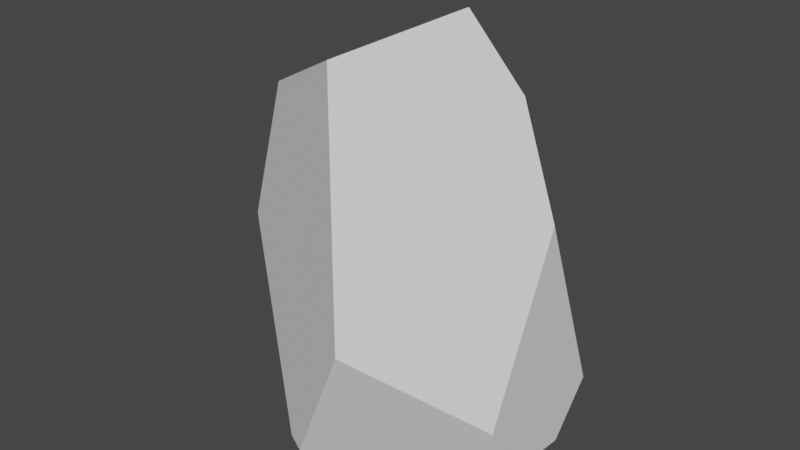 # Source: Basic_rock.blend  (saved by Blender 3.3.6; exported with 4.5.12 LTS)
import bpy
from mathutils import Matrix  # noqa: F401  (used for matrix-valued properties, if any)

bpy.ops.wm.read_factory_settings(use_empty=True)
scene = bpy.context.scene
scene.name = 'Scene'

# ---- collections
col_collection = bpy.data.collections.new('Collection'); scene.collection.children.link(col_collection)

# ---- world
world_world = bpy.data.worlds.new('World'); scene.world = world_world
world_world.use_nodes = True; world_world.node_tree.nodes.clear()
_N = world_world.node_tree.nodes; _L = world_world.node_tree.links
n0 = _N.new('ShaderNodeOutputWorld'); n0.name = 'World Output'; n0.location = (300, 300)
n1 = _N.new('ShaderNodeBackground'); n1.name = 'Background'; n1.location = (10, 300)
n1.inputs[0].default_value = (0.05088, 0.05088, 0.05088, 1.0)
_L.new(n1.outputs[0], n0.inputs[0])
n0.is_active_output = True
world_world.color = (0.05088, 0.05088, 0.05088)
world_world.use_sun_shadow = False
world_world.sun_shadow_jitter_overblur = 0.0

# ---- meshes
me_sphere = bpy.data.meshes.new('Sphere')
me_sphere.from_pydata([(0.3162, 0.1081, 0.9143), (0.07029, -0.4844, 0.8532), (0.4035, -0.8387, 0.3342), (0.853, -0.3702, 0.1262), (-0.5476, -0.1597, 0.6997), (0.545, 0.2123, 0.7386), (0.7656, 0.1578, 0.4887), (-0.06349, 0.4719, 0.82), (-0.1656, 0.4772, 0.7946), (0.3217, 0.6034, 0.5557), (-0.4735, 0.7254, 0.1654), (-0.7819, -0.1278, 0.3348), (0.0697, -0.7373, 0.00247), (0.8613, -0.2298, -0.02019), (-0.05193, -0.6669, -0.005779), (0.8002, 0.4634, 0.04193), (0.4632, 0.8101, 0.082), (-0.04232, 0.8371, -0.04598), (0.08633, 0.5966, -0.1026), (0.8337, 0.1884, -0.05385)], [], [(3, 6, 5, 0, 1, 2), (7, 0, 5, 9), (10, 11, 4, 8), (1, 0, 7, 8, 4), (16, 9, 5, 6, 15), (13, 3, 2, 12), (15, 6, 3, 13, 19), (11, 14, 12, 2, 1, 4), (13, 12, 14, 18, 19), (11, 10, 17, 18, 14), (7, 9, 16, 17, 10, 8), (15, 19, 18, 17, 16)])
_uv = me_sphere.uv_layers.new(name='UVMap')
_uv.uv.foreach_set('vector', [0.4321, 0.5409, 0.5335, 0.667, 0.5545, 0.7787, 0.5468, 0.8687, 0.2724, 0.8282, 0.3211, 0.6095, 0.7408, 0.8099, 0.5468, 0.8687, 0.5545, 0.7787, 0.6516, 0.698, 0.8154, 0.5632, 0.04395, 0.62, 0.07561, 0.7513, 0.7159, 0.7955, 0.2724, 0.8282, 0.5468, 0.8687, 0.7408, 0.8099, 0.7159, 0.7955, 0.07561, 0.7513, 0.6637, 0.5301, 0.6516, 0.698, 0.5545, 0.7787, 0.5335, 0.667, 0.5818, 0.5139, 0.4613, 0.492, 0.4321, 0.5409, 0.3211, 0.6095, 0.2527, 0.5009, 0.5818, 0.5139, 0.5335, 0.667, 0.4321, 0.5409, 0.4613, 0.492, 0.5349, 0.4812, 0.04395, 0.62, 0.2245, 0.4992, 0.2527, 0.5009, 0.3211, 0.6095, 0.2724, 0.8282, 0.07561, 0.7513, 0.4613, 0.492, 0.2527, 0.5009, 0.2245, 0.4992, 0.6541, 0.4661, 0.5349, 0.4812, 0.04395, 0.62, 0.8154, 0.5632, 0.7552, 0.4869, 0.6541, 0.4661, 0.2245, 0.4992, 0.7408, 0.8099, 0.6516, 0.698, 0.6637, 0.5301, 0.7552, 0.4869, 0.8154, 0.5632, 0.7159, 0.7955, 0.5818, 0.5139, 0.5349, 0.4812, 0.6541, 0.4661, 0.7552, 0.4869, 0.6637, 0.5301])
me_sphere.update()

# ---- objects
ob_sphere = bpy.data.objects.new('Sphere', me_sphere)

# ---- transforms, parenting, visibility, modifiers, constraints
ob_sphere.location = (0.0, 0.0, 0.0)
ob_sphere.scale = (1.0, 1.0, 2.069)

# ---- collection membership
col_collection.objects.link(ob_sphere)

# ---- scene / render settings (as saved in the file)
scene.frame_start = 1; scene.frame_end = 250; scene.frame_set(1)
scene.render.engine = 'BLENDER_EEVEE_NEXT'
scene.cycles.sampling_pattern = 'TABULATED_SOBOL'
scene.cycles.use_light_tree = False
scene.view_settings.view_transform = 'Filmic'
bpy.context.view_layer.update()

# ---- added for rendering (the .blend has no active camera and no usable light): camera, sun
cam_auto = bpy.data.cameras.new('AutoCamera')
cam_auto.lens = 50.0
cam_auto.sensor_width = 36.0
cam_auto.clip_end = 1000.0
ob_auto_camera = bpy.data.objects.new('AutoCamera', cam_auto)
scene.collection.objects.link(ob_auto_camera)
ob_auto_camera.location = (2.95594, -3.50027, 3.17272)
ob_auto_camera.rotation_euler = (1.09748, -7.21219e-08, 0.694738)
scene.camera = ob_auto_camera
light_auto_sun = bpy.data.lights.new('AutoSun', 'SUN')
light_auto_sun.energy = 3.0
light_auto_sun.angle = 0.0523599
ob_auto_sun = bpy.data.objects.new('AutoSun', light_auto_sun)
scene.collection.objects.link(ob_auto_sun)
ob_auto_sun.rotation_euler = (0.872665, 0.174533, 0.523599)
bpy.context.view_layer.update()
